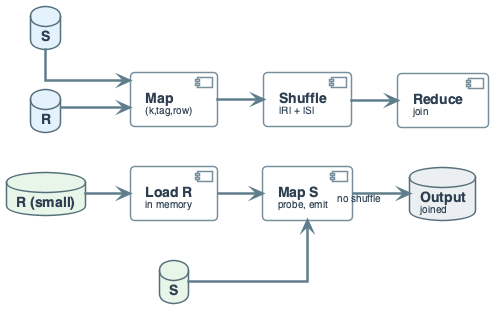

The diagram above was rendered by PlantUML. Its source (embedded in the PNG):
@startuml
'=================================================
' JOIN: Reduce-side vs Map-side (broadcast)
' Shuffle both vs broadcast small table
'=================================================

left to right direction
skinparam linetype ortho
skinparam shadowing false
skinparam roundcorner 8
skinparam handwritten false
skinparam nodesep 40
skinparam ranksep 45

skinparam defaultFontName "Segoe UI, Helvetica, sans-serif"
skinparam defaultFontSize 16
skinparam defaultFontColor #2C3E50

skinparam rectangle {
    BackgroundColor #F8F9FA
    BorderColor #90A4AE
    BorderThickness 2
    FontSize 14
    Padding 12
}
skinparam component {
    BackgroundColor #FFFFFF
    BorderColor #78909C
    BorderThickness 1.5
    FontSize 14
    Padding 12
}
skinparam database {
    BackgroundColor #ECEFF1
    BorderColor #546E7A
    BorderThickness 1.5
    FontSize 14
}
skinparam arrow {
    Color #607D8B
    Thickness 2.5
    FontSize 11
}

database "**R**" as R1 #E3F2FD
database "**S**" as S1 #E3F2FD
component "**Map**\n<size:10>(k,tag,row)</size>" as M1
component "**Shuffle**\n<size:10>|R| + |S|</size>" as SH1
component "**Reduce**\n<size:10>join</size>" as RED1
R1 -down-> M1
S1 -down-> M1
M1 -down-> SH1
SH1 -down-> RED1

database "**R (small)**" as R2 #E8F5E9
database "**S**" as S2 #E8F5E9
component "**Load R**\n<size:10>in memory</size>" as LOAD
component "**Map S**\n<size:10>probe, emit</size>" as M2
database "**Output**\n<size:10>joined</size>" as OUT2
R2 -down-> LOAD
S2 -down-> M2
LOAD -down-> M2
M2 -down-> OUT2 : <size:10>no shuffle</size>

R1 -[hidden]right- R2
RED1 -[hidden]right- OUT2
@enduml